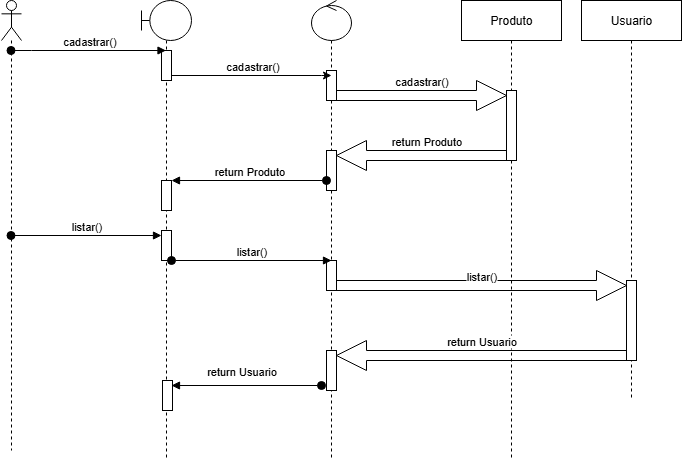

The diagram above was exported from draw.io. Its source (the exported page's mxGraphModel, read from the mxfile embedded in the PNG):
<mxGraphModel dx="1026" dy="516" grid="1" gridSize="10" guides="1" tooltips="1" connect="1" arrows="1" fold="1" page="1" pageScale="1" pageWidth="827" pageHeight="1169" math="0" shadow="0">
  <root>
    <mxCell id="0" />
    <mxCell id="1" parent="0" />
    <mxCell id="y7l4tjPmgzpHcbehu5sm-28" value="" style="shape=umlLifeline;perimeter=lifelinePerimeter;whiteSpace=wrap;html=1;container=1;dropTarget=0;collapsible=0;recursiveResize=0;outlineConnect=0;portConstraint=eastwest;newEdgeStyle={&quot;curved&quot;:0,&quot;rounded&quot;:0};participant=umlActor;" vertex="1" parent="1">
      <mxGeometry x="50" y="200" width="20" height="450" as="geometry" />
    </mxCell>
    <mxCell id="y7l4tjPmgzpHcbehu5sm-29" value="" style="shape=umlLifeline;perimeter=lifelinePerimeter;whiteSpace=wrap;html=1;container=1;dropTarget=0;collapsible=0;recursiveResize=0;outlineConnect=0;portConstraint=eastwest;newEdgeStyle={&quot;curved&quot;:0,&quot;rounded&quot;:0};participant=umlBoundary;" vertex="1" parent="1">
      <mxGeometry x="190" y="200" width="50" height="460" as="geometry" />
    </mxCell>
    <mxCell id="y7l4tjPmgzpHcbehu5sm-33" value="" style="html=1;points=[[0,0,0,0,5],[0,1,0,0,-5],[1,0,0,0,5],[1,1,0,0,-5]];perimeter=orthogonalPerimeter;outlineConnect=0;targetShapes=umlLifeline;portConstraint=eastwest;newEdgeStyle={&quot;curved&quot;:0,&quot;rounded&quot;:0};" vertex="1" parent="y7l4tjPmgzpHcbehu5sm-29">
      <mxGeometry x="20" y="50" width="10" height="30" as="geometry" />
    </mxCell>
    <mxCell id="y7l4tjPmgzpHcbehu5sm-53" value="" style="html=1;points=[[0,0,0,0,5],[0,1,0,0,-5],[1,0,0,0,5],[1,1,0,0,-5]];perimeter=orthogonalPerimeter;outlineConnect=0;targetShapes=umlLifeline;portConstraint=eastwest;newEdgeStyle={&quot;curved&quot;:0,&quot;rounded&quot;:0};" vertex="1" parent="y7l4tjPmgzpHcbehu5sm-29">
      <mxGeometry x="20" y="180" width="10" height="30" as="geometry" />
    </mxCell>
    <mxCell id="y7l4tjPmgzpHcbehu5sm-55" value="" style="html=1;points=[[0,0,0,0,5],[0,1,0,0,-5],[1,0,0,0,5],[1,1,0,0,-5]];perimeter=orthogonalPerimeter;outlineConnect=0;targetShapes=umlLifeline;portConstraint=eastwest;newEdgeStyle={&quot;curved&quot;:0,&quot;rounded&quot;:0};" vertex="1" parent="y7l4tjPmgzpHcbehu5sm-29">
      <mxGeometry x="20" y="230" width="10" height="30" as="geometry" />
    </mxCell>
    <mxCell id="y7l4tjPmgzpHcbehu5sm-64" value="" style="html=1;points=[[0,0,0,0,5],[0,1,0,0,-5],[1,0,0,0,5],[1,1,0,0,-5]];perimeter=orthogonalPerimeter;outlineConnect=0;targetShapes=umlLifeline;portConstraint=eastwest;newEdgeStyle={&quot;curved&quot;:0,&quot;rounded&quot;:0};" vertex="1" parent="y7l4tjPmgzpHcbehu5sm-29">
      <mxGeometry x="21" y="380" width="10" height="30" as="geometry" />
    </mxCell>
    <mxCell id="y7l4tjPmgzpHcbehu5sm-30" value="" style="shape=umlLifeline;perimeter=lifelinePerimeter;whiteSpace=wrap;html=1;container=1;dropTarget=0;collapsible=0;recursiveResize=0;outlineConnect=0;portConstraint=eastwest;newEdgeStyle={&quot;curved&quot;:0,&quot;rounded&quot;:0};participant=umlControl;" vertex="1" parent="1">
      <mxGeometry x="360" y="200" width="40" height="460" as="geometry" />
    </mxCell>
    <mxCell id="y7l4tjPmgzpHcbehu5sm-42" value="" style="html=1;points=[[0,0,0,0,5],[0,1,0,0,-5],[1,0,0,0,5],[1,1,0,0,-5]];perimeter=orthogonalPerimeter;outlineConnect=0;targetShapes=umlLifeline;portConstraint=eastwest;newEdgeStyle={&quot;curved&quot;:0,&quot;rounded&quot;:0};" vertex="1" parent="y7l4tjPmgzpHcbehu5sm-30">
      <mxGeometry x="15" y="70" width="10" height="30" as="geometry" />
    </mxCell>
    <mxCell id="y7l4tjPmgzpHcbehu5sm-47" value="" style="html=1;points=[[0,0,0,0,5],[0,1,0,0,-5],[1,0,0,0,5],[1,1,0,0,-5]];perimeter=orthogonalPerimeter;outlineConnect=0;targetShapes=umlLifeline;portConstraint=eastwest;newEdgeStyle={&quot;curved&quot;:0,&quot;rounded&quot;:0};" vertex="1" parent="y7l4tjPmgzpHcbehu5sm-30">
      <mxGeometry x="15" y="150" width="10" height="40" as="geometry" />
    </mxCell>
    <mxCell id="y7l4tjPmgzpHcbehu5sm-57" value="" style="html=1;points=[[0,0,0,0,5],[0,1,0,0,-5],[1,0,0,0,5],[1,1,0,0,-5]];perimeter=orthogonalPerimeter;outlineConnect=0;targetShapes=umlLifeline;portConstraint=eastwest;newEdgeStyle={&quot;curved&quot;:0,&quot;rounded&quot;:0};" vertex="1" parent="y7l4tjPmgzpHcbehu5sm-30">
      <mxGeometry x="15" y="260" width="10" height="30" as="geometry" />
    </mxCell>
    <mxCell id="y7l4tjPmgzpHcbehu5sm-61" value="" style="html=1;points=[[0,0,0,0,5],[0,1,0,0,-5],[1,0,0,0,5],[1,1,0,0,-5]];perimeter=orthogonalPerimeter;outlineConnect=0;targetShapes=umlLifeline;portConstraint=eastwest;newEdgeStyle={&quot;curved&quot;:0,&quot;rounded&quot;:0};" vertex="1" parent="y7l4tjPmgzpHcbehu5sm-30">
      <mxGeometry x="15" y="350" width="10" height="40" as="geometry" />
    </mxCell>
    <mxCell id="y7l4tjPmgzpHcbehu5sm-31" value="Produto" style="shape=umlLifeline;perimeter=lifelinePerimeter;whiteSpace=wrap;html=1;container=1;dropTarget=0;collapsible=0;recursiveResize=0;outlineConnect=0;portConstraint=eastwest;newEdgeStyle={&quot;curved&quot;:0,&quot;rounded&quot;:0};" vertex="1" parent="1">
      <mxGeometry x="510" y="200" width="100" height="460" as="geometry" />
    </mxCell>
    <mxCell id="y7l4tjPmgzpHcbehu5sm-44" value="" style="html=1;points=[[0,0,0,0,5],[0,1,0,0,-5],[1,0,0,0,5],[1,1,0,0,-5]];perimeter=orthogonalPerimeter;outlineConnect=0;targetShapes=umlLifeline;portConstraint=eastwest;newEdgeStyle={&quot;curved&quot;:0,&quot;rounded&quot;:0};" vertex="1" parent="y7l4tjPmgzpHcbehu5sm-31">
      <mxGeometry x="45" y="90" width="10" height="70" as="geometry" />
    </mxCell>
    <mxCell id="y7l4tjPmgzpHcbehu5sm-34" value="cadastrar()" style="html=1;verticalAlign=bottom;startArrow=oval;endArrow=block;startSize=8;curved=0;rounded=0;" edge="1" target="y7l4tjPmgzpHcbehu5sm-29" parent="1" source="y7l4tjPmgzpHcbehu5sm-28">
      <mxGeometry relative="1" as="geometry">
        <mxPoint x="60" y="295" as="sourcePoint" />
        <Array as="points">
          <mxPoint x="80" y="250" />
        </Array>
      </mxGeometry>
    </mxCell>
    <mxCell id="y7l4tjPmgzpHcbehu5sm-36" style="edgeStyle=orthogonalEdgeStyle;rounded=0;orthogonalLoop=1;jettySize=auto;html=1;curved=0;exitX=1;exitY=1;exitDx=0;exitDy=-5;exitPerimeter=0;" edge="1" parent="1" source="y7l4tjPmgzpHcbehu5sm-33">
      <mxGeometry relative="1" as="geometry">
        <mxPoint x="380" y="275" as="targetPoint" />
        <Array as="points">
          <mxPoint x="370" y="275" />
          <mxPoint x="370" y="275" />
        </Array>
      </mxGeometry>
    </mxCell>
    <mxCell id="y7l4tjPmgzpHcbehu5sm-37" value="cadastrar()" style="edgeLabel;html=1;align=center;verticalAlign=middle;resizable=0;points=[];" vertex="1" connectable="0" parent="y7l4tjPmgzpHcbehu5sm-36">
      <mxGeometry x="0.1492" y="5" relative="1" as="geometry">
        <mxPoint x="-12" y="-5" as="offset" />
      </mxGeometry>
    </mxCell>
    <mxCell id="y7l4tjPmgzpHcbehu5sm-46" value="Usuario" style="shape=umlLifeline;perimeter=lifelinePerimeter;whiteSpace=wrap;html=1;container=1;dropTarget=0;collapsible=0;recursiveResize=0;outlineConnect=0;portConstraint=eastwest;newEdgeStyle={&quot;curved&quot;:0,&quot;rounded&quot;:0};" vertex="1" parent="1">
      <mxGeometry x="630" y="200" width="100" height="400" as="geometry" />
    </mxCell>
    <mxCell id="y7l4tjPmgzpHcbehu5sm-59" value="" style="html=1;points=[[0,0,0,0,5],[0,1,0,0,-5],[1,0,0,0,5],[1,1,0,0,-5]];perimeter=orthogonalPerimeter;outlineConnect=0;targetShapes=umlLifeline;portConstraint=eastwest;newEdgeStyle={&quot;curved&quot;:0,&quot;rounded&quot;:0};" vertex="1" parent="y7l4tjPmgzpHcbehu5sm-46">
      <mxGeometry x="45" y="280" width="10" height="80" as="geometry" />
    </mxCell>
    <mxCell id="y7l4tjPmgzpHcbehu5sm-45" value="cadastrar()" style="html=1;verticalAlign=bottom;startArrow=oval;endArrow=block;curved=0;rounded=0;entryX=0;entryY=0;entryDx=0;entryDy=5;exitX=1;exitY=1;exitDx=0;exitDy=-5;exitPerimeter=0;shape=arrow;" edge="1" target="y7l4tjPmgzpHcbehu5sm-44" parent="1" source="y7l4tjPmgzpHcbehu5sm-42">
      <mxGeometry x="-0.0583" y="-17" relative="1" as="geometry">
        <mxPoint x="375" y="280" as="sourcePoint" />
        <Array as="points">
          <mxPoint x="480" y="270" />
        </Array>
        <mxPoint as="offset" />
      </mxGeometry>
    </mxCell>
    <mxCell id="y7l4tjPmgzpHcbehu5sm-48" value="return Produto" style="html=1;verticalAlign=bottom;startArrow=oval;endArrow=block;curved=0;rounded=0;shape=arrow;entryX=1;entryY=0;entryDx=0;entryDy=5;entryPerimeter=0;" edge="1" target="y7l4tjPmgzpHcbehu5sm-47" parent="1" source="y7l4tjPmgzpHcbehu5sm-44">
      <mxGeometry x="-0.0556" y="-5" relative="1" as="geometry">
        <mxPoint x="390" y="385" as="sourcePoint" />
        <mxPoint x="390" y="355" as="targetPoint" />
        <mxPoint as="offset" />
      </mxGeometry>
    </mxCell>
    <mxCell id="y7l4tjPmgzpHcbehu5sm-54" value="return Produto" style="html=1;verticalAlign=bottom;startArrow=oval;endArrow=block;startSize=8;curved=0;rounded=0;" edge="1" target="y7l4tjPmgzpHcbehu5sm-53" parent="1" source="y7l4tjPmgzpHcbehu5sm-47">
      <mxGeometry x="-0.0031" relative="1" as="geometry">
        <mxPoint x="140" y="385" as="sourcePoint" />
        <mxPoint as="offset" />
      </mxGeometry>
    </mxCell>
    <mxCell id="y7l4tjPmgzpHcbehu5sm-56" value="listar()" style="html=1;verticalAlign=bottom;startArrow=oval;endArrow=block;startSize=8;curved=0;rounded=0;entryX=0;entryY=0;entryDx=0;entryDy=5;" edge="1" target="y7l4tjPmgzpHcbehu5sm-55" parent="1" source="y7l4tjPmgzpHcbehu5sm-28">
      <mxGeometry relative="1" as="geometry">
        <mxPoint x="140" y="435" as="sourcePoint" />
      </mxGeometry>
    </mxCell>
    <mxCell id="y7l4tjPmgzpHcbehu5sm-58" value="listar()" style="html=1;verticalAlign=bottom;startArrow=oval;endArrow=block;startSize=8;curved=0;rounded=0;" edge="1" parent="1" source="y7l4tjPmgzpHcbehu5sm-55">
      <mxGeometry relative="1" as="geometry">
        <mxPoint x="250" y="475" as="sourcePoint" />
        <mxPoint x="380" y="460" as="targetPoint" />
      </mxGeometry>
    </mxCell>
    <mxCell id="y7l4tjPmgzpHcbehu5sm-60" value="listar()" style="html=1;verticalAlign=bottom;startArrow=oval;endArrow=block;curved=0;rounded=0;entryX=0;entryY=0;entryDx=0;entryDy=5;exitX=1;exitY=1;exitDx=0;exitDy=-5;exitPerimeter=0;shape=arrow;" edge="1" target="y7l4tjPmgzpHcbehu5sm-59" parent="1" source="y7l4tjPmgzpHcbehu5sm-57">
      <mxGeometry x="-0.002" relative="1" as="geometry">
        <mxPoint x="610" y="485" as="sourcePoint" />
        <mxPoint as="offset" />
      </mxGeometry>
    </mxCell>
    <mxCell id="y7l4tjPmgzpHcbehu5sm-62" value="return Usuario" style="html=1;verticalAlign=bottom;startArrow=oval;endArrow=block;curved=0;rounded=0;exitX=0;exitY=1;exitDx=0;exitDy=-5;exitPerimeter=0;entryX=1;entryY=0;entryDx=0;entryDy=5;entryPerimeter=0;shape=arrow;" edge="1" target="y7l4tjPmgzpHcbehu5sm-61" parent="1" source="y7l4tjPmgzpHcbehu5sm-59">
      <mxGeometry y="-5" relative="1" as="geometry">
        <mxPoint x="510" y="500" as="sourcePoint" />
        <mxPoint x="570" y="550" as="targetPoint" />
        <mxPoint as="offset" />
      </mxGeometry>
    </mxCell>
    <mxCell id="y7l4tjPmgzpHcbehu5sm-65" value="return Usuario" style="html=1;verticalAlign=bottom;startArrow=oval;endArrow=block;startSize=8;curved=0;rounded=0;" edge="1" parent="1">
      <mxGeometry x="0.0667" y="-5" relative="1" as="geometry">
        <mxPoint x="370" y="585" as="sourcePoint" />
        <mxPoint x="220" y="585" as="targetPoint" />
        <mxPoint as="offset" />
      </mxGeometry>
    </mxCell>
  </root>
</mxGraphModel>